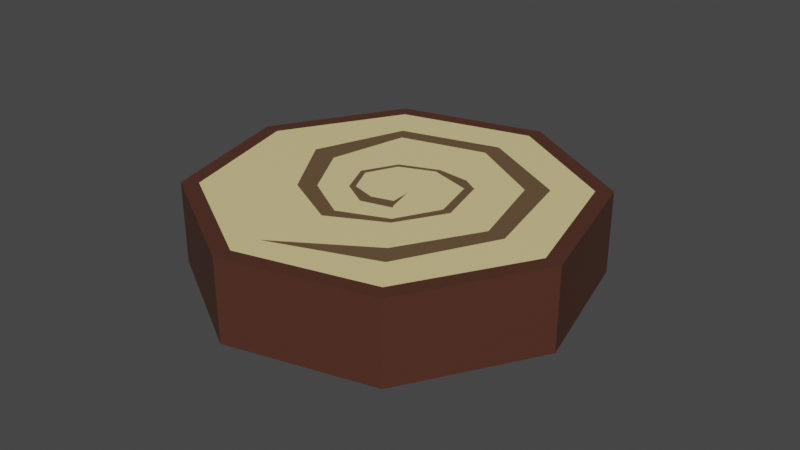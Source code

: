 # Source: d1_armadura_plataforma_toco_de_madeira_1.blend  (saved by Blender 3.4.6; exported with 4.5.12 LTS)
import bpy
from mathutils import Matrix  # noqa: F401  (used for matrix-valued properties, if any)

bpy.ops.wm.read_factory_settings(use_empty=True)
scene = bpy.context.scene
scene.name = 'Scene'

# ---- collections
col_fase_2 = bpy.data.collections.new('fase 2'); scene.collection.children.link(col_fase_2)

# ---- materials (node trees are filled in below, after node groups)
mat_parte_clara = bpy.data.materials.new('parte clara')
mat_parte_clara.use_transparent_shadow = False
mat_parte_escura_da_madeira_007 = bpy.data.materials.new('parte escura da madeira.007')
mat_parte_escura_da_madeira_007.use_transparent_shadow = False
mat_an_u_do_tronco = bpy.data.materials.new('anéu do tronco')
mat_an_u_do_tronco.use_transparent_shadow = False

# ---- material node trees
mat_parte_clara.use_nodes = True; mat_parte_clara.node_tree.nodes.clear()
_N = mat_parte_clara.node_tree.nodes; _L = mat_parte_clara.node_tree.links
n0 = _N.new('ShaderNodeBsdfPrincipled'); n0.name = 'Principled BSDF'; n0.location = (10, 300)
n0.distribution = 'GGX'
n0.subsurface_method = 'RANDOM_WALK_SKIN'
n0.inputs[0].default_value = (0.8, 0.6473, 0.2975, 1.0)
n0.inputs[3].default_value = 1.45
n0.inputs[27].default_value = (0.0, 0.0, 0.0, 1.0)
n0.inputs[28].default_value = 1.0
n1 = _N.new('ShaderNodeOutputMaterial'); n1.name = 'Material Output'; n1.location = (300, 300)
_L.new(n0.outputs[0], n1.inputs[0])
n1.is_active_output = True
mat_parte_escura_da_madeira_007.use_nodes = True; mat_parte_escura_da_madeira_007.node_tree.nodes.clear()
_N = mat_parte_escura_da_madeira_007.node_tree.nodes; _L = mat_parte_escura_da_madeira_007.node_tree.links
n0 = _N.new('ShaderNodeBsdfPrincipled'); n0.name = 'Principled BSDF'; n0.location = (10, 300)
n0.distribution = 'GGX'
n0.subsurface_method = 'RANDOM_WALK_SKIN'
n0.inputs[0].default_value = (0.08001, 0.02815, 0.0163, 1.0)
n0.inputs[3].default_value = 1.45
n0.inputs[27].default_value = (0.0, 0.0, 0.0, 1.0)
n0.inputs[28].default_value = 1.0
n1 = _N.new('ShaderNodeOutputMaterial'); n1.name = 'Material Output'; n1.location = (300, 300)
_L.new(n0.outputs[0], n1.inputs[0])
n1.is_active_output = True
mat_an_u_do_tronco.use_nodes = True; mat_an_u_do_tronco.node_tree.nodes.clear()
_N = mat_an_u_do_tronco.node_tree.nodes; _L = mat_an_u_do_tronco.node_tree.links
n0 = _N.new('ShaderNodeBsdfPrincipled'); n0.name = 'Principled BSDF'; n0.location = (10, 300)
n0.distribution = 'GGX'
n0.subsurface_method = 'RANDOM_WALK_SKIN'
n0.inputs[0].default_value = (0.1376, 0.0834, 0.04023, 1.0)
n0.inputs[3].default_value = 1.45
n0.inputs[27].default_value = (0.0, 0.0, 0.0, 1.0)
n0.inputs[28].default_value = 1.0
n1 = _N.new('ShaderNodeOutputMaterial'); n1.name = 'Material Output'; n1.location = (300, 300)
_L.new(n0.outputs[0], n1.inputs[0])
n1.is_active_output = True

# ---- world
world_world = bpy.data.worlds.new('World'); scene.world = world_world
world_world.use_nodes = True; world_world.node_tree.nodes.clear()
_N = world_world.node_tree.nodes; _L = world_world.node_tree.links
n0 = _N.new('ShaderNodeOutputWorld'); n0.name = 'World Output'; n0.location = (300, 300)
n1 = _N.new('ShaderNodeBackground'); n1.name = 'Background'; n1.location = (10, 300)
n1.inputs[0].default_value = (0.05088, 0.05088, 0.05088, 1.0)
_L.new(n1.outputs[0], n0.inputs[0])
n0.is_active_output = True
world_world.color = (0.05088, 0.05088, 0.05088)
world_world.use_sun_shadow = False
world_world.sun_shadow_jitter_overblur = 0.0

# ---- meshes
me_cylinder_018 = bpy.data.meshes.new('Cylinder.018')
me_cylinder_018.from_pydata([(0.0, 3.688, -0.8467), (0.0, 0.3306, 0.8467), (2.608, 2.608, -0.8467), (0.2338, 0.2338, 0.8467), (3.688, 0.0, -0.8467), (0.3306, 0.0, 0.8467), (2.608, -2.608, -0.8467), (0.2338, -0.2338, 0.8467), (0.0, -3.688, -0.8467), (0.0, -0.3306, 0.8467), (-2.608, -2.608, -0.8467), (-0.2338, -0.2338, 0.8467), (-3.688, 0.0, -0.8467), (-0.3306, 0.0, 0.8467), (-2.608, 2.608, -0.8467), (-0.2338, 0.2338, 0.8467), (0.0, 4.034, -0.8467), (2.853, 2.853, -0.8467), (2.853, 2.853, 0.8467), (0.0, 4.034, 0.8467), (4.034, 0.0, -0.8467), (4.034, 0.0, 0.8467), (2.853, -2.853, -0.8467), (2.853, -2.853, 0.8467), (0.0, -4.034, -0.8467), (0.0, -4.034, 0.8467), (-2.853, -2.853, -0.8467), (-2.853, -2.853, 0.8467), (-4.034, 0.0, -0.8467), (-4.034, 0.0, 0.8467), (-2.853, 2.853, -0.8467), (-2.853, 2.853, 0.8467), (2.608, 2.608, 0.8467), (0.0, 3.688, 0.8467), (3.688, 0.0, 0.8467), (2.608, -2.608, 0.8467), (0.0, -3.688, 0.8467), (-2.608, -2.608, 0.8467), (-3.688, 0.0, 0.8467), (-2.608, 2.608, 0.8467), (2.209, 2.209, 0.8467), (0.0, 3.124, 0.8467), (3.124, 0.0, 0.8467), (2.209, -2.209, 0.8467), (0.0, -3.124, 0.8467), (-2.209, -2.209, 0.8467), (-3.124, 0.0, 0.8467), (-2.209, 2.209, 0.8467), (1.691, 1.691, 0.8467), (0.0, 2.391, 0.8467), (2.391, 0.0, 0.8467), (1.691, -1.691, 0.8467), (0.0, -2.391, 0.8467), (-1.691, -1.691, 0.8467), (-2.391, 0.0, 0.8467), (-1.691, 1.691, 0.8467), (1.034, 1.034, 0.8467), (0.0, 1.462, 0.8467), (1.462, 0.0, 0.8467), (1.034, -1.034, 0.8467), (0.0, -1.462, 0.8467), (-1.034, -1.034, 0.8467), (-1.462, 0.0, 0.8467), (-1.034, 1.034, 0.8467), (0.6139, 0.6139, 0.8467), (0.0, 0.8682, 0.8467), (0.8682, 0.0, 0.8467), (0.6139, -0.6139, 0.8467), (0.0, -0.8682, 0.8467), (-0.6139, -0.6139, 0.8467), (-0.8682, 0.0, 0.8467), (-0.6139, 0.6139, 0.8467), (2.036, -2.036, 0.8467), (2.773, 0.0, 0.8467), (2.027, 2.027, 0.8467), (-1.952, 1.952, 0.8467), (0.0, 2.789, 0.8467), (-1.825, 0.0, 0.8467), (0.0, -1.755, 0.8467), (-1.301, -1.301, 0.8467), (0.8986, 0.8986, 0.8467), (0.9256, -0.9256, 0.8467), (1.271, 0.0, 0.8467), (0.0, 1.038, 0.8467), (-0.7323, 0.7323, 0.8467), (0.679, 1.181, 0.8467), (-0.9955, 0.0, 0.8467), (0.0, 1.15, 0.8467), (-0.6567, 0.6567, 0.8467), (0.4158, -0.4158, 0.8467), (-0.524, -0.524, 0.8467), (0.0, -0.6026, 0.8467), (0.566, -0.566, 0.8467), (0.0, -0.7798, 0.8467)], [], [(16, 19, 18, 17), (17, 18, 21, 20), (20, 21, 23, 22), (22, 23, 25, 24), (24, 25, 27, 26), (26, 27, 29, 28), (3, 1, 15, 13, 11, 9, 7, 5), (28, 29, 31, 30), (30, 31, 19, 16), (0, 2, 4, 6, 8, 10, 12, 14), (2, 0, 16, 17), (33, 32, 18, 19), (4, 2, 17, 20), (32, 34, 21, 18), (6, 4, 20, 22), (34, 35, 23, 21), (8, 6, 22, 24), (35, 36, 25, 23), (10, 8, 24, 26), (36, 37, 27, 25), (12, 10, 26, 28), (37, 38, 29, 27), (14, 12, 28, 30), (38, 39, 31, 29), (0, 14, 30, 16), (39, 33, 19, 31), (41, 40, 32, 33), (40, 42, 34, 32), (42, 43, 35, 34), (43, 44, 36, 35), (44, 45, 37, 36), (45, 46, 38, 37), (46, 47, 39, 38), (47, 41, 33, 39), (49, 48, 74, 76), (48, 50, 73, 74), (50, 51, 72, 73), (51, 44, 72), (52, 53, 45, 44), (53, 54, 46, 45), (54, 75, 47, 46), (55, 49, 76, 75), (57, 85, 56, 48, 49), (56, 58, 50, 48), (58, 59, 51, 50), (59, 78, 52, 51), (60, 61, 79, 78), (61, 77, 54, 79), (62, 63, 55, 77), (63, 57, 49, 55), (65, 64, 80, 83), (64, 66, 82, 80), (66, 67, 81, 82), (67, 68, 60, 81), (68, 69, 61, 60), (69, 86, 62, 61), (70, 71, 88), (71, 65, 83, 88), (1, 3, 64, 65), (3, 5, 66, 64), (5, 89, 92), (7, 9, 91, 89), (9, 11, 90, 91), (11, 13, 70, 90), (13, 15, 71, 70), (15, 1, 65, 71), (72, 44, 43), (44, 51, 52), (73, 72, 43, 42), (74, 73, 42, 40), (76, 74, 40, 41), (75, 76, 41, 47), (75, 54, 55), (77, 55, 54), (77, 61, 62), (78, 79, 53, 52), (79, 54, 53), (78, 59, 60), (81, 60, 59), (80, 82, 58, 56), (82, 81, 59, 58), (83, 80, 56), (56, 85, 87, 83), (87, 85, 57), (86, 69, 70), (86, 84, 63, 62), (84, 87, 57, 63), (88, 84, 86, 70), (88, 83, 87, 84), (91, 90, 69, 93), (90, 70, 69), (89, 5, 7), (89, 91, 93, 92), (92, 93, 68, 67), (93, 69, 68), (92, 67, 66, 5)])
me_cylinder_018.polygons.foreach_set('material_index', [1, 1, 1, 1, 1, 1, 0, 1, 1, 0, 1, 1, 1, 1, 1, 1, 1, 1, 1, 1, 1, 1, 1, 1, 1, 1, 0, 0, 0, 0, 0, 0, 0, 0, 2, 2, 2, 2, 0, 0, 0, 2, 0, 0, 0, 0, 2, 2, 0, 0, 0, 0, 0, 0, 0, 0, 0, 0, 0, 0, 2, 0, 0, 0, 0, 0, 0, 0, 0, 0, 0, 0, 2, 2, 0, 0, 0, 2, 2, 2, 2, 2, 2, 0, 2, 0, 0, 2, 2, 2, 2, 0, 2, 2, 2, 0])
_uv = me_cylinder_018.uv_layers.new(name='UVMap')
_uv.uv.foreach_set('vector', [1.0, 0.5, 1.0, 1.0, 0.875, 1.0, 0.875, 0.5, 0.875, 0.5, 0.875, 1.0, 0.75, 1.0, 0.75, 0.5, 0.75, 0.5, 0.75, 1.0, 0.625, 1.0, 0.625, 0.5, 0.625, 0.5, 0.625, 1.0, 0.5, 1.0, 0.5, 0.5, 0.5, 0.5, 0.5, 1.0, 0.375, 1.0, 0.375, 0.5, 0.375, 0.5, 0.375, 1.0, 0.25, 1.0, 0.25, 0.5, 0.2639, 0.2639, 0.25, 0.2697, 0.2361, 0.2639, 0.2303, 0.25, 0.2361, 0.2361, 0.25, 0.2303, 0.2639, 0.2361, 0.2697, 0.25, 0.25, 0.5, 0.25, 1.0, 0.125, 1.0, 0.125, 0.5, 0.125, 0.5, 0.125, 1.0, 0.0, 1.0, 0.0, 0.5, 0.75, 0.4694, 0.9051, 0.4051, 0.9694, 0.25, 0.9051, 0.09487, 0.75, 0.03061, 0.5949, 0.09487, 0.5306, 0.25, 0.5949, 0.4051, 0.9051, 0.4051, 0.75, 0.4694, 0.75, 0.49, 0.9197, 0.4197, 0.25, 0.4694, 0.4051, 0.4051, 0.4197, 0.4197, 0.25, 0.49, 0.9694, 0.25, 0.9051, 0.4051, 0.9197, 0.4197, 0.99, 0.25, 0.4051, 0.4051, 0.4694, 0.25, 0.49, 0.25, 0.4197, 0.4197, 0.9051, 0.09487, 0.9694, 0.25, 0.99, 0.25, 0.9197, 0.08029, 0.4694, 0.25, 0.4051, 0.09487, 0.4197, 0.08029, 0.49, 0.25, 0.75, 0.03061, 0.9051, 0.09487, 0.9197, 0.08029, 0.75, 0.01, 0.4051, 0.09487, 0.25, 0.03061, 0.25, 0.01, 0.4197, 0.08029, 0.5949, 0.09487, 0.75, 0.03061, 0.75, 0.01, 0.5803, 0.08029, 0.25, 0.03061, 0.09487, 0.09487, 0.08029, 0.08029, 0.25, 0.01, 0.5306, 0.25, 0.5949, 0.09487, 0.5803, 0.08029, 0.51, 0.25, 0.09487, 0.09487, 0.03061, 0.25, 0.01, 0.25, 0.08029, 0.08029, 0.5949, 0.4051, 0.5306, 0.25, 0.51, 0.25, 0.5803, 0.4197, 0.03061, 0.25, 0.09487, 0.4051, 0.08029, 0.4197, 0.01, 0.25, 0.75, 0.4694, 0.5949, 0.4051, 0.5803, 0.4197, 0.75, 0.49, 0.09487, 0.4051, 0.25, 0.4694, 0.25, 0.49, 0.08029, 0.4197, 0.25, 0.4359, 0.3814, 0.3814, 0.4051, 0.4051, 0.25, 0.4694, 0.3814, 0.3814, 0.4359, 0.25, 0.4694, 0.25, 0.4051, 0.4051, 0.4359, 0.25, 0.3814, 0.1186, 0.4051, 0.09487, 0.4694, 0.25, 0.3814, 0.1186, 0.25, 0.06413, 0.25, 0.03061, 0.4051, 0.09487, 0.25, 0.06413, 0.1186, 0.1186, 0.09487, 0.09487, 0.25, 0.03061, 0.1186, 0.1186, 0.06413, 0.25, 0.03061, 0.25, 0.09487, 0.09487, 0.06413, 0.25, 0.1186, 0.3814, 0.09487, 0.4051, 0.03061, 0.25, 0.1186, 0.3814, 0.25, 0.4359, 0.25, 0.4694, 0.09487, 0.4051, 0.25, 0.3922, 0.3506, 0.3506, 0.3706, 0.3706, 0.25, 0.4159, 0.3506, 0.3506, 0.3922, 0.25, 0.415, 0.25, 0.3706, 0.3706, 0.3922, 0.25, 0.3506, 0.1494, 0.3712, 0.1288, 0.415, 0.25, 0.3506, 0.1494, 0.25, 0.06413, 0.3712, 0.1288, 0.25, 0.1078, 0.1494, 0.1494, 0.1186, 0.1186, 0.25, 0.06413, 0.1494, 0.1494, 0.1078, 0.25, 0.06413, 0.25, 0.1186, 0.1186, 0.1078, 0.25, 0.1339, 0.3661, 0.1186, 0.3814, 0.06413, 0.25, 0.1494, 0.3506, 0.25, 0.3922, 0.25, 0.4159, 0.1339, 0.3661, 0.25, 0.337, 0.2904, 0.3202, 0.3115, 0.3115, 0.3506, 0.3506, 0.25, 0.3922, 0.3115, 0.3115, 0.337, 0.25, 0.3922, 0.25, 0.3506, 0.3506, 0.337, 0.25, 0.3115, 0.1885, 0.3506, 0.1494, 0.3922, 0.25, 0.3115, 0.1885, 0.25, 0.1456, 0.25, 0.1078, 0.3506, 0.1494, 0.25, 0.163, 0.1885, 0.1885, 0.1726, 0.1726, 0.25, 0.1456, 0.1885, 0.1885, 0.1414, 0.25, 0.1078, 0.25, 0.1726, 0.1726, 0.163, 0.25, 0.1885, 0.3115, 0.1494, 0.3506, 0.1414, 0.25, 0.1885, 0.3115, 0.25, 0.337, 0.25, 0.3922, 0.1494, 0.3506, 0.25, 0.3016, 0.2865, 0.2865, 0.3035, 0.3035, 0.25, 0.3118, 0.2865, 0.2865, 0.3016, 0.25, 0.3256, 0.25, 0.3035, 0.3035, 0.3016, 0.25, 0.2865, 0.2135, 0.3051, 0.1949, 0.3256, 0.25, 0.2865, 0.2135, 0.25, 0.1984, 0.25, 0.163, 0.3051, 0.1949, 0.25, 0.1984, 0.2135, 0.2135, 0.1885, 0.1885, 0.25, 0.163, 0.2135, 0.2135, 0.1908, 0.25, 0.163, 0.25, 0.1885, 0.1885, 0.1984, 0.25, 0.2135, 0.2865, 0.2109, 0.2891, 0.2135, 0.2865, 0.25, 0.3016, 0.25, 0.3118, 0.2109, 0.2891, 0.25, 0.2697, 0.2639, 0.2639, 0.2865, 0.2865, 0.25, 0.3016, 0.2639, 0.2639, 0.2697, 0.25, 0.3016, 0.25, 0.2865, 0.2865, 0.2697, 0.25, 0.2747, 0.2253, 0.2837, 0.2163, 0.2639, 0.2361, 0.25, 0.2303, 0.25, 0.2142, 0.2747, 0.2253, 0.25, 0.2303, 0.2361, 0.2361, 0.2188, 0.2188, 0.25, 0.2142, 0.2361, 0.2361, 0.2303, 0.25, 0.1984, 0.25, 0.2188, 0.2188, 0.2303, 0.25, 0.2361, 0.2639, 0.2135, 0.2865, 0.1984, 0.25, 0.2361, 0.2639, 0.25, 0.2697, 0.25, 0.3016, 0.2135, 0.2865, 0.3712, 0.1288, 0.25, 0.06413, 0.3814, 0.1186, 0.25, 0.06413, 0.3506, 0.1494, 0.25, 0.1078, 0.415, 0.25, 0.3712, 0.1288, 0.3814, 0.1186, 0.4359, 0.25, 0.3706, 0.3706, 0.415, 0.25, 0.4359, 0.25, 0.3814, 0.3814, 0.25, 0.4159, 0.3706, 0.3706, 0.3814, 0.3814, 0.25, 0.4359, 0.1339, 0.3661, 0.25, 0.4159, 0.25, 0.4359, 0.1186, 0.3814, 0.1339, 0.3661, 0.1078, 0.25, 0.1494, 0.3506, 0.1414, 0.25, 0.1494, 0.3506, 0.1078, 0.25, 0.1414, 0.25, 0.1885, 0.1885, 0.163, 0.25, 0.25, 0.1456, 0.1726, 0.1726, 0.1494, 0.1494, 0.25, 0.1078, 0.1726, 0.1726, 0.1078, 0.25, 0.1494, 0.1494, 0.25, 0.1456, 0.3115, 0.1885, 0.25, 0.163, 0.3051, 0.1949, 0.25, 0.163, 0.3115, 0.1885, 0.3035, 0.3035, 0.3256, 0.25, 0.337, 0.25, 0.3115, 0.3115, 0.3256, 0.25, 0.3051, 0.1949, 0.3115, 0.1885, 0.337, 0.25, 0.25, 0.3118, 0.3035, 0.3035, 0.3115, 0.3115, 0.3115, 0.3115, 0.2904, 0.3202, 0.25, 0.3184, 0.25, 0.3118, 0.25, 0.3184, 0.2904, 0.3202, 0.25, 0.337, 0.1908, 0.25, 0.2135, 0.2135, 0.1984, 0.25, 0.1908, 0.25, 0.2064, 0.2936, 0.1885, 0.3115, 0.163, 0.25, 0.2064, 0.2936, 0.25, 0.3184, 0.25, 0.337, 0.1885, 0.3115, 0.2109, 0.2891, 0.2064, 0.2936, 0.1908, 0.25, 0.1984, 0.25, 0.2109, 0.2891, 0.25, 0.3118, 0.25, 0.3184, 0.2064, 0.2936, 0.25, 0.2142, 0.2188, 0.2188, 0.2135, 0.2135, 0.25, 0.2036, 0.2188, 0.2188, 0.1984, 0.25, 0.2135, 0.2135, 0.2747, 0.2253, 0.2697, 0.25, 0.2639, 0.2361, 0.2747, 0.2253, 0.25, 0.2142, 0.25, 0.2036, 0.2837, 0.2163, 0.2837, 0.2163, 0.25, 0.2036, 0.25, 0.1984, 0.2865, 0.2135, 0.25, 0.2036, 0.2135, 0.2135, 0.25, 0.1984, 0.2837, 0.2163, 0.2865, 0.2135, 0.3016, 0.25, 0.2697, 0.25])
me_cylinder_018.materials.append(mat_parte_clara)
me_cylinder_018.materials.append(mat_parte_escura_da_madeira_007)
me_cylinder_018.materials.append(mat_an_u_do_tronco)
me_cylinder_018.update()

# ---- objects
ob_d1_toco_de_madeiradesafio_8_1 = bpy.data.objects.new('d1 toco de madeiradesafio 8 1', me_cylinder_018)

# ---- transforms, parenting, visibility, modifiers, constraints
ob_d1_toco_de_madeiradesafio_8_1.location = (72.9, 1236.0, -4.417)
ob_d1_toco_de_madeiradesafio_8_1.rotation_euler = (0.0, 0.0, -0.1416)
_vg = ob_d1_toco_de_madeiradesafio_8_1.vertex_groups.new(name='Bone')
_vg.add([0, 1, 2, 3, 4, 5, 6, 7, 8, 9, 10, 11, 12, 13, 14, 15, 16, 17, 18, 19, 20, 21, 22, 23, 24, 25, 26, 27, 28, 29, 30, 31, 32, 33, 34, 35, 36, 37, 38, 39, 40, 41, 42, 43, 44, 45, 46, 47, 48, 49, 50, 51, 52, 53, 54, 55, 56, 57, 58, 59, 60, 61, 62, 63, 64, 65, 66, 67, 68, 69, 70, 71, 72, 73, 74, 75, 76, 77, 78, 79, 80, 81, 82, 83, 84, 85, 86, 87, 88, 89, 90, 91, 92, 93], 1.0, 'REPLACE')
_m = ob_d1_toco_de_madeiradesafio_8_1.modifiers.new('Armature', 'ARMATURE')

# ---- collection membership
col_fase_2.objects.link(ob_d1_toco_de_madeiradesafio_8_1)

# ---- scene / render settings (as saved in the file)
scene.frame_start = 1; scene.frame_end = 730; scene.frame_set(0)
scene.render.engine = 'BLENDER_EEVEE_NEXT'
scene.cycles.sampling_pattern = 'TABULATED_SOBOL'
scene.cycles.use_light_tree = False
scene.view_settings.view_transform = 'Filmic'
bpy.context.view_layer.update()

# ---- added for rendering (the .blend has no active camera and no usable light): camera, sun
cam_auto = bpy.data.cameras.new('AutoCamera')
cam_auto.lens = 50.0
cam_auto.sensor_width = 36.0
cam_auto.clip_end = 1000.0
ob_auto_camera = bpy.data.objects.new('AutoCamera', cam_auto)
scene.collection.objects.link(ob_auto_camera)
ob_auto_camera.location = (84.9404, 1221.68, 5.21853)
ob_auto_camera.rotation_euler = (1.09748, -7.21219e-08, 0.694738)
scene.camera = ob_auto_camera
light_auto_sun = bpy.data.lights.new('AutoSun', 'SUN')
light_auto_sun.energy = 3.0
light_auto_sun.angle = 0.0523599
ob_auto_sun = bpy.data.objects.new('AutoSun', light_auto_sun)
scene.collection.objects.link(ob_auto_sun)
ob_auto_sun.rotation_euler = (0.872665, 0.174533, 0.523599)
bpy.context.view_layer.update()
